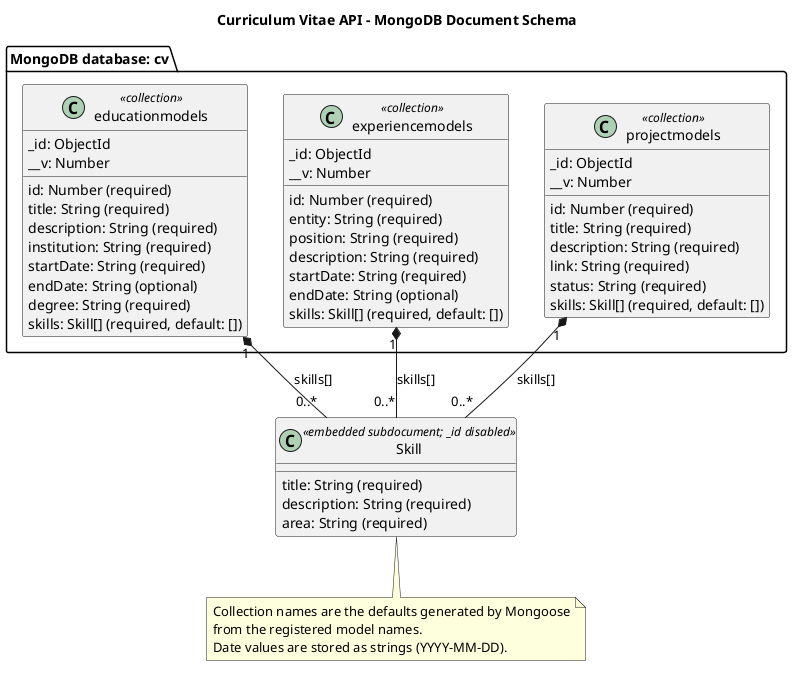

The diagram above was rendered by PlantUML. Its source (embedded in the PNG):
@startuml
title Curriculum Vitae API - MongoDB Document Schema

skinparam classAttributeIconSize 0
skinparam shadowing false

package "MongoDB database: cv" {
    class "educationmodels" as Education <<collection>> {
        _id: ObjectId
        __v: Number
        id: Number (required)
        title: String (required)
        description: String (required)
        institution: String (required)
        startDate: String (required)
        endDate: String (optional)
        degree: String (required)
        skills: Skill[] (required, default: [])
    }

    class "experiencemodels" as Experience <<collection>> {
        _id: ObjectId
        __v: Number
        id: Number (required)
        entity: String (required)
        position: String (required)
        description: String (required)
        startDate: String (required)
        endDate: String (optional)
        skills: Skill[] (required, default: [])
    }

    class "projectmodels" as Project <<collection>> {
        _id: ObjectId
        __v: Number
        id: Number (required)
        title: String (required)
        description: String (required)
        link: String (required)
        status: String (required)
        skills: Skill[] (required, default: [])
    }
}

class Skill <<embedded subdocument; _id disabled>> {
    title: String (required)
    description: String (required)
    area: String (required)
}

Education "1" *-- "0..*" Skill : skills[]
Experience "1" *-- "0..*" Skill : skills[]
Project "1" *-- "0..*" Skill : skills[]

note bottom
  Collection names are the defaults generated by Mongoose
  from the registered model names.
  Date values are stored as strings (YYYY-MM-DD).
end note
@enduml